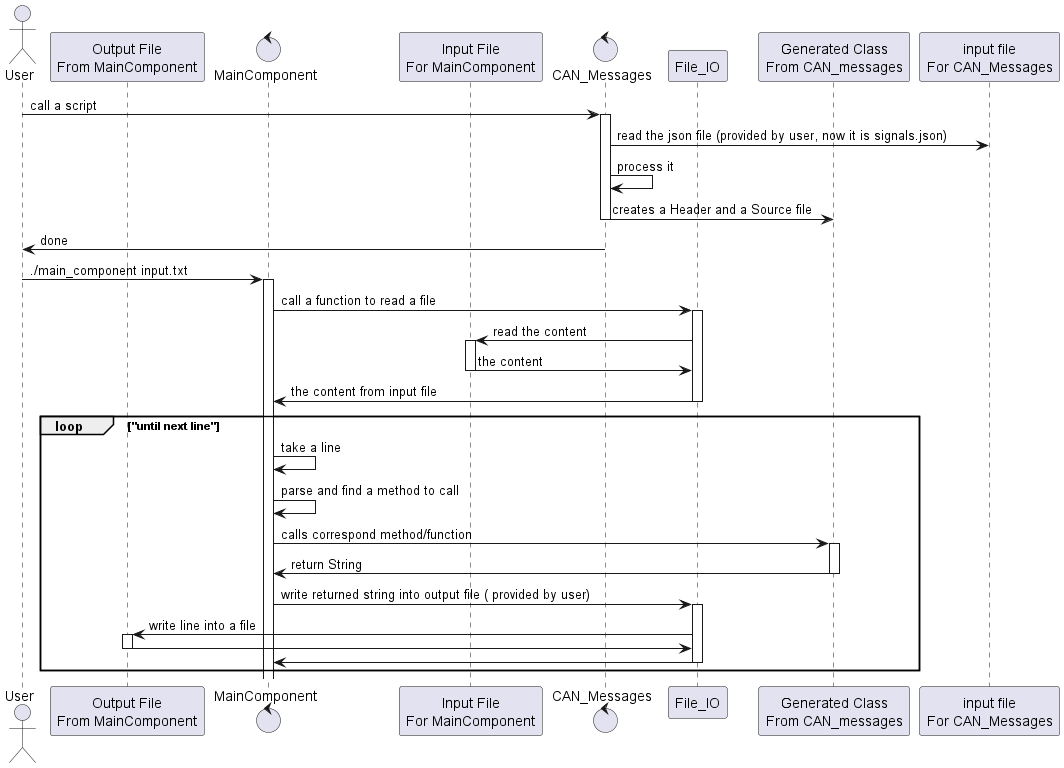

The diagram above was rendered by PlantUML. Its source (embedded in the PNG):
@startuml "whole project"

actor "User" as user 

participant "Output File\nFrom MainComponent" as mc_output

control "MainComponent" as main_comp
participant "Input File\nFor MainComponent" as mc_input
control "CAN_Messages" as can_msg

participant "File_IO" as file_io

participant "Generated Class\nFrom CAN_messages" as gen_cls
participant "input file\nFor CAN_Messages" as can_input


user -> can_msg : call a script
activate can_msg
can_msg -> can_input : read the json file (provided by user, now it is signals.json)
can_msg -> can_msg : process it
can_msg -> gen_cls : creates a Header and a Source file
deactivate can_msg
can_msg -> user : done



user -> main_comp : ./main_component input.txt
activate main_comp

main_comp -> file_io : call a function to read a file
activate file_io
file_io -> mc_input : read the content
activate mc_input
mc_input -> file_io : the content
deactivate mc_input
file_io -> main_comp: the content from input file
deactivate file_io

loop "until next line"
main_comp -> main_comp : take a line
main_comp -> main_comp : parse and find a method to call
main_comp -> gen_cls :  calls correspond method/function
activate gen_cls
gen_cls -> main_comp : return String
deactivate gen_cls
main_comp -> file_io : write returned string into output file ( provided by user)
activate file_io
file_io -> mc_output : write line into a file
activate mc_output
mc_output -> file_io
deactivate mc_output
file_io -> main_comp
deactivate file_io


end

@enduml